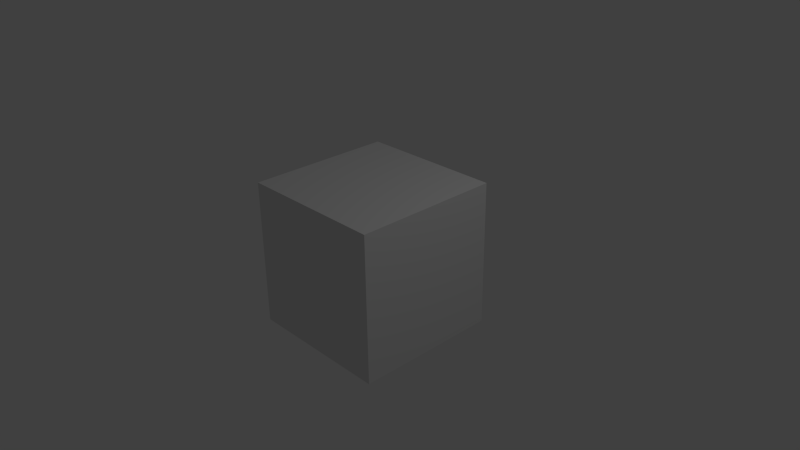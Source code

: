 # Source: slave2.76.blend  (saved by Blender 2.76.0; exported with 4.5.12 LTS)
import bpy
from mathutils import Matrix  # noqa: F401  (used for matrix-valued properties, if any)

bpy.ops.wm.read_factory_settings(use_empty=True)
scene = bpy.context.scene
scene.name = 'Scene'

# ---- collections
col_collection_1 = bpy.data.collections.new('Collection 1'); scene.collection.children.link(col_collection_1)

# ---- materials (node trees are filled in below, after node groups)
mat_material = bpy.data.materials.new('Material')
mat_material.alpha_threshold = 0.0
mat_material.roughness = 0.5
mat_material.line_color = (0.0, 0.0, 0.0, 1.0)

# ---- material node trees

# ---- world
world_world = bpy.data.worlds.new('World'); scene.world = world_world
world_world.color = (0.05088, 0.05088, 0.05088)
world_world.use_sun_shadow = False
world_world.sun_shadow_jitter_overblur = 0.0
world_world.cycles.sampling_method = 'MANUAL'
world_world.cycles.sample_map_resolution = 256

# ---- cameras
cam_camera = bpy.data.cameras.new('Camera')
cam_camera.clip_end = 100.0
cam_camera.lens = 35.0
cam_camera.sensor_width = 32.0
cam_camera.sensor_height = 18.0
cam_camera.ortho_scale = 7.314
cam_camera.dof.focus_distance = 0.0
cam_camera.dof.aperture_fstop = 128.0

# ---- lights
light_lamp = bpy.data.lights.new('Lamp', 'POINT')
light_lamp.transmission_factor = 0.0
light_lamp.cutoff_distance = 30.0
light_lamp.energy = 100.0
light_lamp.shadow_buffer_clip_start = 1.001
light_lamp.shadow_soft_size = 0.1
light_lamp.shadow_maximum_resolution = 0.006
light_lamp.use_absolute_resolution = True
light_lamp.cycles.use_multiple_importance_sampling = False

# ---- meshes
me_cube = bpy.data.meshes.new('Cube')
me_cube.from_pydata([(1.0, 1.0, -1.0), (1.0, -1.0, -1.0), (-1.0, -1.0, -1.0), (-1.0, 1.0, -1.0), (1.0, 1.0, 1.0), (1.0, -1.0, 1.0), (-1.0, -1.0, 1.0), (-1.0, 1.0, 1.0)], [], [(0, 1, 2, 3), (4, 7, 6, 5), (0, 4, 5, 1), (1, 5, 6, 2), (2, 6, 7, 3), (4, 0, 3, 7)])
me_cube.materials.append(mat_material)
me_cube.use_remesh_preserve_volume = False
me_cube.use_remesh_preserve_attributes = False
me_cube.use_mirror_vertex_groups = False
me_cube.update()

# ---- objects
ob_cube = bpy.data.objects.new('Cube', me_cube)
ob_lamp = bpy.data.objects.new('Lamp', light_lamp)
ob_camera = bpy.data.objects.new('Camera', cam_camera)

# ---- transforms, parenting, visibility, modifiers, constraints
ob_cube.location = (0.0, 0.0, 0.0)
ob_cube.lock_rotations_4d = False
ob_cube.empty_display_type = 'ARROWS'
ob_cube.lineart.crease_threshold = 0.0
ob_lamp.location = (4.076, 1.005, 5.904)
ob_lamp.rotation_euler = (0.6503, 0.05522, 1.866)
ob_lamp.lock_rotations_4d = False
ob_lamp.empty_display_type = 'ARROWS'
ob_lamp.color = (0.0, 0.0, 0.0, 0.0)
ob_lamp.lineart.crease_threshold = 0.0
ob_camera.location = (7.481, -6.508, 5.344)
ob_camera.rotation_euler = (1.109, 0.01082, 0.8149)
ob_camera.lock_rotations_4d = False
ob_camera.empty_display_type = 'ARROWS'
ob_camera.color = (0.0, 0.0, 0.0, 0.0)
ob_camera.display_type = 'WIRE'
ob_camera.lineart.crease_threshold = 0.0

# ---- collection membership
col_collection_1.objects.link(ob_cube)
col_collection_1.objects.link(ob_lamp)
col_collection_1.objects.link(ob_camera)

# ---- scene / render settings (as saved in the file)
scene.camera = ob_camera
scene.frame_start = 1; scene.frame_end = 250; scene.frame_set(1)
scene.render.engine = 'BLENDER_EEVEE_NEXT'
scene.render.resolution_percentage = 50
scene.render.dither_intensity = 0.0
scene.cycles.use_denoising = False
scene.cycles.samples = 10
scene.cycles.sampling_pattern = 'TABULATED_SOBOL'
scene.cycles.light_sampling_threshold = 0.0
scene.cycles.use_adaptive_sampling = False
scene.cycles.use_light_tree = False
scene.cycles.blur_glossy = 0.0
scene.cycles.pixel_filter_type = 'GAUSSIAN'
scene.cycles.sample_clamp_indirect = 0.0
scene.view_settings.view_transform = 'Standard'
bpy.context.view_layer.update()

